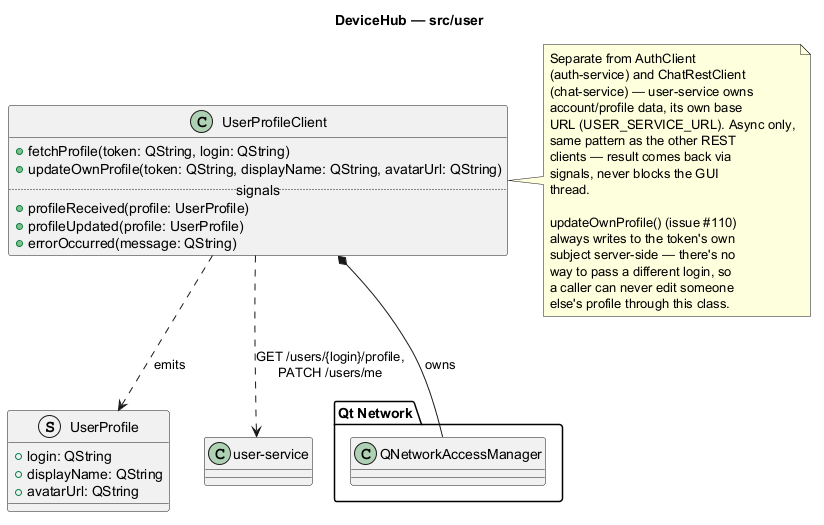

The diagram above was rendered by PlantUML. Its source (embedded in the PNG):
@startuml user
title DeviceHub — src/user

package "Qt Network" {
  class QNetworkAccessManager
}

struct UserProfile {
  +login: QString
  +displayName: QString
  +avatarUrl: QString
}

class UserProfileClient {
  +fetchProfile(token: QString, login: QString)
  +updateOwnProfile(token: QString, displayName: QString, avatarUrl: QString)
  .. signals ..
  +profileReceived(profile: UserProfile)
  +profileUpdated(profile: UserProfile)
  +errorOccurred(message: QString)
}
UserProfileClient *-- QNetworkAccessManager : owns
UserProfileClient ..> UserProfile : emits
UserProfileClient ..> "user-service" : GET /users/{login}/profile,\nPATCH /users/me

note right of UserProfileClient
  Separate from AuthClient
  (auth-service) and ChatRestClient
  (chat-service) — user-service owns
  account/profile data, its own base
  URL (USER_SERVICE_URL). Async only,
  same pattern as the other REST
  clients — result comes back via
  signals, never blocks the GUI
  thread.

  updateOwnProfile() (issue #110)
  always writes to the token's own
  subject server-side — there's no
  way to pass a different login, so
  a caller can never edit someone
  else's profile through this class.
end note

@enduml